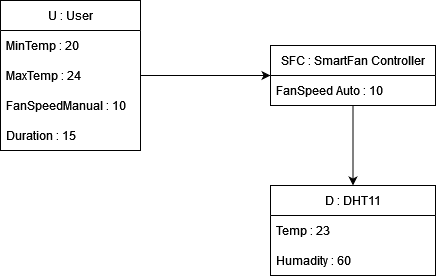

The diagram above was exported from draw.io. Its source (the exported page's mxGraphModel, read from the mxfile embedded in the PNG):
<mxGraphModel dx="1645" dy="603" grid="1" gridSize="10" guides="1" tooltips="1" connect="1" arrows="1" fold="1" page="1" pageScale="1" pageWidth="850" pageHeight="1100" math="0" shadow="0">
  <root>
    <mxCell id="0" />
    <mxCell id="1" parent="0" />
    <mxCell id="FCodhdiVs4Ew0HC1M1qE-27" value="" style="edgeStyle=orthogonalEdgeStyle;rounded=0;orthogonalLoop=1;jettySize=auto;html=1;fontFamily=Helvetica;fontSize=12;fontColor=default;startSize=30;" edge="1" parent="1" source="FCodhdiVs4Ew0HC1M1qE-1" target="FCodhdiVs4Ew0HC1M1qE-22">
      <mxGeometry relative="1" as="geometry" />
    </mxCell>
    <mxCell id="FCodhdiVs4Ew0HC1M1qE-1" value="U : User" style="swimlane;fontStyle=0;childLayout=stackLayout;horizontal=1;startSize=30;horizontalStack=0;resizeParent=1;resizeParentMax=0;resizeLast=0;collapsible=1;marginBottom=0;" vertex="1" parent="1">
      <mxGeometry x="90" y="180" width="140" height="150" as="geometry" />
    </mxCell>
    <mxCell id="FCodhdiVs4Ew0HC1M1qE-2" value="MinTemp : 20 " style="text;strokeColor=none;fillColor=none;align=left;verticalAlign=middle;spacingLeft=4;spacingRight=4;overflow=hidden;points=[[0,0.5],[1,0.5]];portConstraint=eastwest;rotatable=0;" vertex="1" parent="FCodhdiVs4Ew0HC1M1qE-1">
      <mxGeometry y="30" width="140" height="30" as="geometry" />
    </mxCell>
    <mxCell id="FCodhdiVs4Ew0HC1M1qE-3" value="MaxTemp : 24" style="text;strokeColor=none;fillColor=none;align=left;verticalAlign=middle;spacingLeft=4;spacingRight=4;overflow=hidden;points=[[0,0.5],[1,0.5]];portConstraint=eastwest;rotatable=0;" vertex="1" parent="FCodhdiVs4Ew0HC1M1qE-1">
      <mxGeometry y="60" width="140" height="30" as="geometry" />
    </mxCell>
    <mxCell id="FCodhdiVs4Ew0HC1M1qE-4" value="FanSpeedManual : 10" style="text;strokeColor=none;fillColor=none;align=left;verticalAlign=middle;spacingLeft=4;spacingRight=4;overflow=hidden;points=[[0,0.5],[1,0.5]];portConstraint=eastwest;rotatable=0;" vertex="1" parent="FCodhdiVs4Ew0HC1M1qE-1">
      <mxGeometry y="90" width="140" height="30" as="geometry" />
    </mxCell>
    <mxCell id="FCodhdiVs4Ew0HC1M1qE-12" value="Duration : 15" style="text;strokeColor=none;fillColor=none;align=left;verticalAlign=middle;spacingLeft=4;spacingRight=4;overflow=hidden;points=[[0,0.5],[1,0.5]];portConstraint=eastwest;rotatable=0;" vertex="1" parent="FCodhdiVs4Ew0HC1M1qE-1">
      <mxGeometry y="120" width="140" height="30" as="geometry" />
    </mxCell>
    <mxCell id="FCodhdiVs4Ew0HC1M1qE-30" value="" style="edgeStyle=orthogonalEdgeStyle;rounded=0;orthogonalLoop=1;jettySize=auto;html=1;fontFamily=Helvetica;fontSize=12;fontColor=default;startSize=30;" edge="1" parent="1" source="FCodhdiVs4Ew0HC1M1qE-22" target="FCodhdiVs4Ew0HC1M1qE-28">
      <mxGeometry relative="1" as="geometry" />
    </mxCell>
    <mxCell id="FCodhdiVs4Ew0HC1M1qE-22" value="SFC : SmartFan Controller" style="swimlane;fontStyle=0;childLayout=stackLayout;horizontal=1;startSize=30;horizontalStack=0;resizeParent=1;resizeParentMax=0;resizeLast=0;collapsible=1;marginBottom=0;" vertex="1" parent="1">
      <mxGeometry x="360" y="225" width="165" height="60" as="geometry" />
    </mxCell>
    <mxCell id="FCodhdiVs4Ew0HC1M1qE-23" value="FanSpeed Auto : 10" style="text;strokeColor=none;fillColor=none;align=left;verticalAlign=middle;spacingLeft=4;spacingRight=4;overflow=hidden;points=[[0,0.5],[1,0.5]];portConstraint=eastwest;rotatable=0;" vertex="1" parent="FCodhdiVs4Ew0HC1M1qE-22">
      <mxGeometry y="30" width="165" height="30" as="geometry" />
    </mxCell>
    <mxCell id="FCodhdiVs4Ew0HC1M1qE-28" value="D : DHT11" style="swimlane;fontStyle=0;childLayout=stackLayout;horizontal=1;startSize=30;horizontalStack=0;resizeParent=1;resizeParentMax=0;resizeLast=0;collapsible=1;marginBottom=0;" vertex="1" parent="1">
      <mxGeometry x="360" y="365" width="165" height="90" as="geometry" />
    </mxCell>
    <mxCell id="FCodhdiVs4Ew0HC1M1qE-29" value="Temp : 23" style="text;strokeColor=none;fillColor=none;align=left;verticalAlign=middle;spacingLeft=4;spacingRight=4;overflow=hidden;points=[[0,0.5],[1,0.5]];portConstraint=eastwest;rotatable=0;" vertex="1" parent="FCodhdiVs4Ew0HC1M1qE-28">
      <mxGeometry y="30" width="165" height="30" as="geometry" />
    </mxCell>
    <mxCell id="FCodhdiVs4Ew0HC1M1qE-31" value="Humadity : 60" style="text;strokeColor=none;fillColor=none;align=left;verticalAlign=middle;spacingLeft=4;spacingRight=4;overflow=hidden;points=[[0,0.5],[1,0.5]];portConstraint=eastwest;rotatable=0;" vertex="1" parent="FCodhdiVs4Ew0HC1M1qE-28">
      <mxGeometry y="60" width="165" height="30" as="geometry" />
    </mxCell>
  </root>
</mxGraphModel>